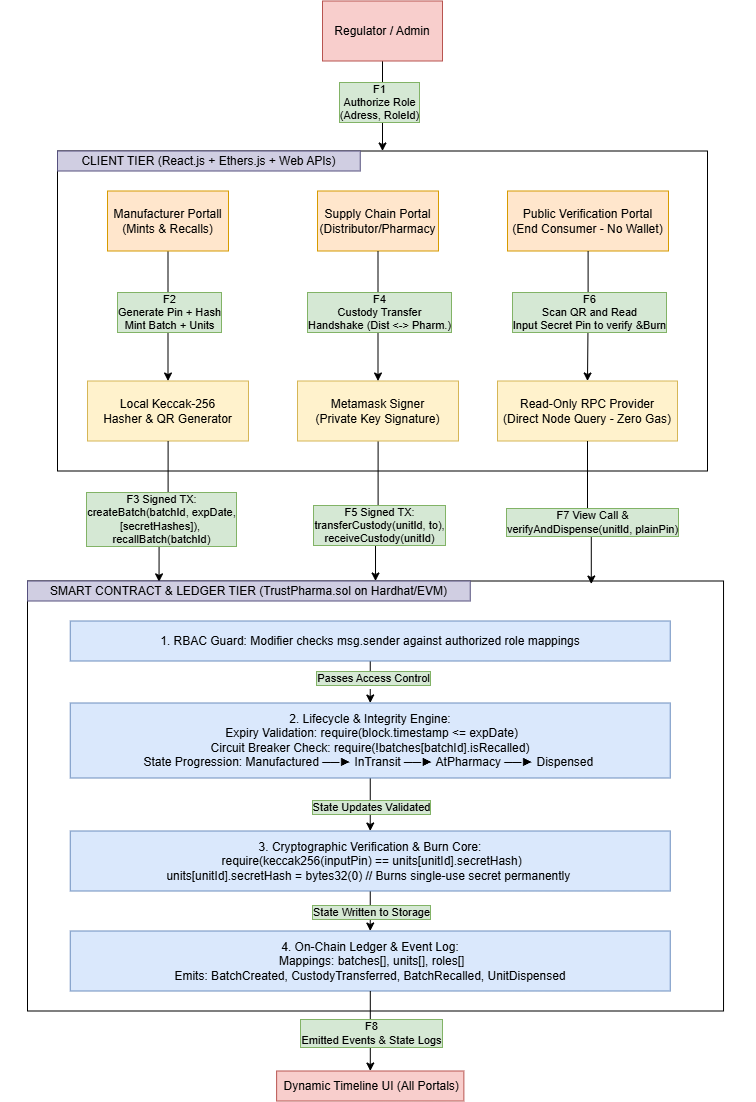

The diagram above was exported from draw.io. Its source (the exported page's mxGraphModel, read from the mxfile embedded in the PNG):
<mxGraphModel dx="2044" dy="1196" grid="1" gridSize="10" guides="1" tooltips="1" connect="1" arrows="1" fold="1" page="1" pageScale="1" pageWidth="850" pageHeight="1100" math="0" shadow="0">
  <root>
    <mxCell id="0" />
    <mxCell id="1" parent="0" />
    <mxCell id="anZvicfiYhPTn1f-ZB42-30" edge="1" parent="1" source="qhL_QRmlzMOKrn_8jdDg-84" style="edgeStyle=orthogonalEdgeStyle;rounded=0;orthogonalLoop=1;jettySize=auto;html=1;entryX=0.5;entryY=0;entryDx=0;entryDy=0;" target="qhL_QRmlzMOKrn_8jdDg-85">
      <mxGeometry relative="1" as="geometry" />
    </mxCell>
    <mxCell id="qhL_QRmlzMOKrn_8jdDg-84" parent="1" style="rounded=0;whiteSpace=wrap;html=1;fillColor=#f8cecc;strokeColor=#b85450;" value="Regulator / Admin" vertex="1">
      <mxGeometry height="60" width="120" x="415" y="110" as="geometry" />
    </mxCell>
    <mxCell id="qhL_QRmlzMOKrn_8jdDg-85" parent="1" style="whiteSpace=wrap;html=1;fillColor=none;rounded=0;" value="" vertex="1">
      <mxGeometry height="320" width="650" x="150" y="260" as="geometry" />
    </mxCell>
    <mxCell id="qhL_QRmlzMOKrn_8jdDg-89" edge="1" parent="1" source="qhL_QRmlzMOKrn_8jdDg-87" style="edgeStyle=orthogonalEdgeStyle;rounded=0;orthogonalLoop=1;jettySize=auto;html=1;" target="qhL_QRmlzMOKrn_8jdDg-88" value="">
      <mxGeometry relative="1" as="geometry" />
    </mxCell>
    <mxCell id="qhL_QRmlzMOKrn_8jdDg-90" connectable="0" parent="qhL_QRmlzMOKrn_8jdDg-89" style="edgeLabel;html=1;align=center;verticalAlign=middle;resizable=0;points=[];labelBackgroundColor=#d5e8d4;labelBorderColor=#82b366;" value="F2&lt;div&gt;Generate Pin + Hash&lt;/div&gt;&lt;div&gt;Mint Batch + Units&lt;/div&gt;" vertex="1">
      <mxGeometry relative="1" x="-0.0738" as="geometry">
        <mxPoint as="offset" />
      </mxGeometry>
    </mxCell>
    <mxCell id="qhL_QRmlzMOKrn_8jdDg-87" parent="1" style="rounded=0;whiteSpace=wrap;html=1;fillColor=#ffe6cc;strokeColor=#d79b00;" value="Manufacturer Portall&lt;div&gt;(Mints &amp;amp; Recalls)&lt;/div&gt;" vertex="1">
      <mxGeometry height="60" width="121" x="200" y="300" as="geometry" />
    </mxCell>
    <mxCell id="qhL_QRmlzMOKrn_8jdDg-88" parent="1" style="whiteSpace=wrap;html=1;fillColor=#fff2cc;rounded=0;strokeColor=#d6b656;" value="Local Keccak-256&lt;div&gt;Hasher &amp;amp; QR Generator&lt;/div&gt;" vertex="1">
      <mxGeometry height="60" width="161" x="180" y="490" as="geometry" />
    </mxCell>
    <mxCell id="qhL_QRmlzMOKrn_8jdDg-91" parent="1" style="rounded=0;whiteSpace=wrap;html=1;fillColor=#ffe6cc;strokeColor=#d79b00;" value="Supply Chain Portal&lt;div&gt;(Distributor/Pharmacy&lt;/div&gt;" vertex="1">
      <mxGeometry height="60" width="121" x="410" y="300" as="geometry" />
    </mxCell>
    <mxCell id="anZvicfiYhPTn1f-ZB42-7" edge="1" parent="1" source="qhL_QRmlzMOKrn_8jdDg-92" style="edgeStyle=orthogonalEdgeStyle;rounded=0;orthogonalLoop=1;jettySize=auto;html=1;entryX=0.5;entryY=0;entryDx=0;entryDy=0;" target="qhL_QRmlzMOKrn_8jdDg-102">
      <mxGeometry relative="1" as="geometry" />
    </mxCell>
    <mxCell id="anZvicfiYhPTn1f-ZB42-10" connectable="0" parent="anZvicfiYhPTn1f-ZB42-7" style="edgeLabel;html=1;align=center;verticalAlign=middle;resizable=0;points=[];labelBackgroundColor=#d5e8d4;labelBorderColor=#82b366;" value="F5 Signed TX:&lt;div&gt;transferCustody(unitId, to),&lt;/div&gt;&lt;div&gt;receiveCustody(unitId)&lt;/div&gt;" vertex="1">
      <mxGeometry relative="1" x="0.1992" y="3" as="geometry">
        <mxPoint as="offset" />
      </mxGeometry>
    </mxCell>
    <mxCell id="qhL_QRmlzMOKrn_8jdDg-92" parent="1" style="whiteSpace=wrap;html=1;fillColor=#fff2cc;rounded=0;strokeColor=#d6b656;" value="Metamask Signer&lt;div&gt;(Private Key Signature)&lt;/div&gt;" vertex="1">
      <mxGeometry height="60" width="161" x="390" y="490" as="geometry" />
    </mxCell>
    <mxCell id="qhL_QRmlzMOKrn_8jdDg-93" edge="1" parent="1" source="qhL_QRmlzMOKrn_8jdDg-91" style="edgeStyle=orthogonalEdgeStyle;rounded=0;orthogonalLoop=1;jettySize=auto;html=1;" target="qhL_QRmlzMOKrn_8jdDg-92" value="">
      <mxGeometry relative="1" as="geometry" />
    </mxCell>
    <mxCell id="qhL_QRmlzMOKrn_8jdDg-94" connectable="0" parent="qhL_QRmlzMOKrn_8jdDg-93" style="edgeLabel;html=1;align=center;verticalAlign=middle;resizable=0;points=[];labelBackgroundColor=#d5e8d4;labelBorderColor=#82b366;" value="F4&lt;div&gt;Custody Transfer&lt;/div&gt;&lt;div&gt;Handshake (Dist &amp;lt;-&amp;gt; Pharm.)&lt;/div&gt;" vertex="1">
      <mxGeometry relative="1" x="-0.0738" as="geometry">
        <mxPoint as="offset" />
      </mxGeometry>
    </mxCell>
    <mxCell id="anZvicfiYhPTn1f-ZB42-34" connectable="0" parent="qhL_QRmlzMOKrn_8jdDg-93" style="edgeLabel;html=1;align=center;verticalAlign=middle;resizable=0;points=[];labelBackgroundColor=#d5e8d4;labelBorderColor=#82b366;fillOpacity=75;" value="F1&lt;div&gt;Authorize Role&lt;/div&gt;&lt;div&gt;(Adress, RoleId)&lt;/div&gt;" vertex="1">
      <mxGeometry relative="1" x="-0.0738" as="geometry">
        <mxPoint y="-210" as="offset" />
      </mxGeometry>
    </mxCell>
    <mxCell id="qhL_QRmlzMOKrn_8jdDg-95" parent="1" style="rounded=0;whiteSpace=wrap;html=1;fillColor=#ffe6cc;strokeColor=#d79b00;" value="Public Verification Portal&lt;div&gt;(End Consumer - No Wallet)&lt;/div&gt;" vertex="1">
      <mxGeometry height="60" width="161" x="600" y="300" as="geometry" />
    </mxCell>
    <mxCell id="qhL_QRmlzMOKrn_8jdDg-96" parent="1" style="whiteSpace=wrap;html=1;fillColor=#fff2cc;rounded=0;strokeColor=#d6b656;" value="Read-Only RPC Provider&lt;div&gt;(Direct Node Query - Zero Gas)&lt;/div&gt;" vertex="1">
      <mxGeometry height="60" width="180" x="590" y="490" as="geometry" />
    </mxCell>
    <mxCell id="qhL_QRmlzMOKrn_8jdDg-97" edge="1" parent="1" source="qhL_QRmlzMOKrn_8jdDg-95" style="edgeStyle=orthogonalEdgeStyle;rounded=0;orthogonalLoop=1;jettySize=auto;html=1;" target="qhL_QRmlzMOKrn_8jdDg-96" value="">
      <mxGeometry relative="1" as="geometry" />
    </mxCell>
    <mxCell id="qhL_QRmlzMOKrn_8jdDg-98" connectable="0" parent="qhL_QRmlzMOKrn_8jdDg-97" style="edgeLabel;html=1;align=center;verticalAlign=middle;resizable=0;points=[];labelBackgroundColor=#d5e8d4;labelBorderColor=#82b366;" value="F6&lt;div&gt;Scan QR and Read&lt;/div&gt;&lt;div&gt;Input Secret Pin to verify &amp;amp;Burn&lt;/div&gt;" vertex="1">
      <mxGeometry relative="1" x="-0.0738" as="geometry">
        <mxPoint as="offset" />
      </mxGeometry>
    </mxCell>
    <UserObject label="CLIENT TIER (React.js + Ethers.js + Web APIs)" link="&#10;CLIENT TIER (React.js + Ethers.js + Web APIs)  &#10;&#10;" id="qhL_QRmlzMOKrn_8jdDg-101">
      <mxCell parent="1" style="text;html=1;whiteSpace=wrap;strokeColor=#56517e;fillColor=#d0cee2;align=center;verticalAlign=middle;rounded=0;" vertex="1">
        <mxGeometry height="20" width="302.75" x="150" y="260" as="geometry" />
      </mxCell>
    </UserObject>
    <mxCell id="anZvicfiYhPTn1f-ZB42-6" edge="1" parent="1" source="qhL_QRmlzMOKrn_8jdDg-88" style="edgeStyle=orthogonalEdgeStyle;rounded=0;orthogonalLoop=1;jettySize=auto;html=1;entryX=0.189;entryY=0.002;entryDx=0;entryDy=0;entryPerimeter=0;" target="qhL_QRmlzMOKrn_8jdDg-102">
      <mxGeometry relative="1" as="geometry" />
    </mxCell>
    <mxCell id="anZvicfiYhPTn1f-ZB42-9" connectable="0" parent="anZvicfiYhPTn1f-ZB42-6" style="edgeLabel;html=1;align=center;verticalAlign=middle;resizable=0;points=[];labelBackgroundColor=#d5e8d4;labelBorderColor=#82b366;" value="F3 Signed TX:&lt;div&gt;createBatch(batchId, expDate,&lt;/div&gt;&lt;div&gt;[secretHashes]),&amp;nbsp;&lt;/div&gt;&lt;div&gt;recallBatch(batchId)&lt;/div&gt;" vertex="1">
      <mxGeometry relative="1" x="0.1469" y="1" as="geometry">
        <mxPoint as="offset" />
      </mxGeometry>
    </mxCell>
    <mxCell id="anZvicfiYhPTn1f-ZB42-8" edge="1" parent="1" source="qhL_QRmlzMOKrn_8jdDg-96" style="edgeStyle=orthogonalEdgeStyle;rounded=0;orthogonalLoop=1;jettySize=auto;html=1;entryX=0.81;entryY=0.007;entryDx=0;entryDy=0;entryPerimeter=0;" target="qhL_QRmlzMOKrn_8jdDg-102">
      <mxGeometry relative="1" as="geometry" />
    </mxCell>
    <mxCell id="anZvicfiYhPTn1f-ZB42-11" connectable="0" parent="anZvicfiYhPTn1f-ZB42-8" style="edgeLabel;html=1;align=center;verticalAlign=middle;resizable=0;points=[];labelBackgroundColor=#d5e8d4;labelBorderColor=#82b366;" value="F7 View Call &amp;amp;&lt;div&gt;verifyAndDispense(unitId, plainPin)&lt;/div&gt;" vertex="1">
      <mxGeometry relative="1" x="0.1374" as="geometry">
        <mxPoint as="offset" />
      </mxGeometry>
    </mxCell>
    <mxCell id="anZvicfiYhPTn1f-ZB42-2" connectable="0" parent="1" style="group;opacity=80;" value="" vertex="1">
      <mxGeometry height="460" width="755.5" x="92.75" y="680" as="geometry" />
    </mxCell>
    <mxCell id="qhL_QRmlzMOKrn_8jdDg-102" parent="anZvicfiYhPTn1f-ZB42-2" style="whiteSpace=wrap;html=1;fillColor=none;rounded=0;movable=1;resizable=1;rotatable=1;deletable=1;editable=1;locked=0;connectable=1;" value="" vertex="1">
      <mxGeometry height="430" width="696.03" x="27.25" y="10" as="geometry" />
    </mxCell>
    <UserObject label="SMART CONTRACT &amp;amp; LEDGER TIER (TrustPharma.sol on Hardhat/EVM)" link="&#10;SMART CONTRACT &amp;amp; LEDGER TIER (TrustPharma.sol on Hardhat/EVM) &#10;&#10;" id="qhL_QRmlzMOKrn_8jdDg-106">
      <mxCell parent="anZvicfiYhPTn1f-ZB42-2" style="text;html=1;whiteSpace=wrap;strokeColor=#56517e;fillColor=#d0cee2;align=center;verticalAlign=middle;rounded=0;movable=1;resizable=1;rotatable=1;deletable=1;editable=1;locked=0;connectable=1;" vertex="1">
        <mxGeometry height="20" width="442.75" x="27.25" y="10" as="geometry" />
      </mxCell>
    </UserObject>
    <mxCell id="anZvicfiYhPTn1f-ZB42-16" edge="1" parent="anZvicfiYhPTn1f-ZB42-2" source="anZvicfiYhPTn1f-ZB42-12" style="edgeStyle=orthogonalEdgeStyle;rounded=0;orthogonalLoop=1;jettySize=auto;html=1;entryX=0.5;entryY=0;entryDx=0;entryDy=0;" target="anZvicfiYhPTn1f-ZB42-13" value="">
      <mxGeometry relative="1" as="geometry" />
    </mxCell>
    <mxCell id="anZvicfiYhPTn1f-ZB42-20" connectable="0" parent="anZvicfiYhPTn1f-ZB42-16" style="edgeLabel;html=1;align=center;verticalAlign=middle;resizable=0;points=[];" value="Text" vertex="1">
      <mxGeometry relative="1" x="-0.0815" y="-2" as="geometry">
        <mxPoint as="offset" />
      </mxGeometry>
    </mxCell>
    <mxCell id="anZvicfiYhPTn1f-ZB42-21" connectable="0" parent="anZvicfiYhPTn1f-ZB42-16" style="edgeLabel;html=1;align=center;verticalAlign=middle;resizable=0;points=[];labelBackgroundColor=#d5e8d4;labelBorderColor=#82b366;" value=" Passes Access Control  " vertex="1">
      <mxGeometry relative="1" x="-0.2296" y="2" as="geometry">
        <mxPoint as="offset" />
      </mxGeometry>
    </mxCell>
    <mxCell id="anZvicfiYhPTn1f-ZB42-12" parent="anZvicfiYhPTn1f-ZB42-2" style="rounded=0;whiteSpace=wrap;html=1;fillColor=#dae8fc;align=center;strokeColor=#6c8ebf;" value="&amp;nbsp;1. RBAC Guard: Modifier checks msg.sender against authorized role mappings&amp;nbsp;" vertex="1">
      <mxGeometry height="40" width="600" x="70" y="50" as="geometry" />
    </mxCell>
    <mxCell id="anZvicfiYhPTn1f-ZB42-17" edge="1" parent="anZvicfiYhPTn1f-ZB42-2" source="anZvicfiYhPTn1f-ZB42-13" style="edgeStyle=orthogonalEdgeStyle;rounded=0;orthogonalLoop=1;jettySize=auto;html=1;entryX=0.5;entryY=0;entryDx=0;entryDy=0;" target="anZvicfiYhPTn1f-ZB42-14">
      <mxGeometry relative="1" as="geometry" />
    </mxCell>
    <mxCell id="anZvicfiYhPTn1f-ZB42-22" connectable="0" parent="anZvicfiYhPTn1f-ZB42-17" style="edgeLabel;html=1;align=center;verticalAlign=middle;resizable=0;points=[];labelBackgroundColor=#d5e8d4;labelBorderColor=#82b366;" value="State Updates Validated " vertex="1">
      <mxGeometry relative="1" x="0.2699" y="-2" as="geometry">
        <mxPoint x="2" y="-6" as="offset" />
      </mxGeometry>
    </mxCell>
    <mxCell id="anZvicfiYhPTn1f-ZB42-13" parent="anZvicfiYhPTn1f-ZB42-2" style="rounded=0;whiteSpace=wrap;html=1;fillColor=#dae8fc;strokeColor=#6c8ebf;" value="2. Lifecycle &amp;amp; Integrity Engine:&lt;div&gt;&lt;span style=&quot;background-color: transparent; color: light-dark(rgb(0, 0, 0), rgb(255, 255, 255));&quot;&gt;&amp;nbsp;Expiry Validation: require(block.timestamp &amp;lt;= expDate)&lt;/span&gt;&lt;br&gt;&lt;span style=&quot;background-color: transparent; color: light-dark(rgb(0, 0, 0), rgb(255, 255, 255));&quot;&gt;Circuit Breaker Check: require(!batches[batchId].isRecalled)&lt;/span&gt;&lt;br&gt;&lt;span style=&quot;background-color: transparent; color: light-dark(rgb(0, 0, 0), rgb(255, 255, 255));&quot;&gt;State Progression: Manufactured ──► InTransit ──► AtPharmacy ──► Dispensed&amp;nbsp;&lt;/span&gt;&lt;/div&gt;" vertex="1">
      <mxGeometry height="75" width="600" x="70" y="132" as="geometry" />
    </mxCell>
    <mxCell id="anZvicfiYhPTn1f-ZB42-19" edge="1" parent="anZvicfiYhPTn1f-ZB42-2" source="anZvicfiYhPTn1f-ZB42-14" style="edgeStyle=orthogonalEdgeStyle;rounded=0;orthogonalLoop=1;jettySize=auto;html=1;entryX=0.5;entryY=0;entryDx=0;entryDy=0;" target="anZvicfiYhPTn1f-ZB42-15">
      <mxGeometry relative="1" as="geometry" />
    </mxCell>
    <mxCell id="anZvicfiYhPTn1f-ZB42-23" connectable="0" parent="anZvicfiYhPTn1f-ZB42-19" style="edgeLabel;html=1;align=center;verticalAlign=middle;resizable=0;points=[];labelBackgroundColor=#d5e8d4;labelBorderColor=#82b366;" value="State Written to Storage  " vertex="1">
      <mxGeometry relative="1" x="-0.5694" y="-1" as="geometry">
        <mxPoint x="1" y="12" as="offset" />
      </mxGeometry>
    </mxCell>
    <mxCell id="anZvicfiYhPTn1f-ZB42-14" parent="anZvicfiYhPTn1f-ZB42-2" style="rounded=0;whiteSpace=wrap;html=1;fillColor=#dae8fc;align=center;strokeColor=#6c8ebf;" value="3. Cryptographic Verification &amp;amp; Burn Core:&lt;div&gt;&amp;nbsp;require(keccak256(inputPin) == units[unitId].secretHash)&lt;/div&gt;&lt;div&gt;units[unitId].secretHash = bytes32(0)  // Burns single-use secret permanently&amp;nbsp;&lt;/div&gt;" vertex="1">
      <mxGeometry height="60" width="600" x="70" y="260" as="geometry" />
    </mxCell>
    <mxCell id="anZvicfiYhPTn1f-ZB42-15" parent="anZvicfiYhPTn1f-ZB42-2" style="rounded=0;whiteSpace=wrap;html=1;fillColor=#dae8fc;strokeColor=#6c8ebf;" value="4. On-Chain Ledger &amp;amp; Event Log:&lt;div&gt;&amp;nbsp;Mappings: batches[], units[], roles[]     &lt;/div&gt;&lt;div&gt;Emits: BatchCreated, CustodyTransferred, BatchRecalled, UnitDispensed&lt;/div&gt;" vertex="1">
      <mxGeometry height="60" width="600" x="70" y="360" as="geometry" />
    </mxCell>
    <mxCell id="anZvicfiYhPTn1f-ZB42-25" parent="1" style="whiteSpace=wrap;html=1;fillColor=#f8cecc;rounded=0;strokeColor=#b85450;" value="&amp;nbsp;Dynamic Timeline UI (All Portals)" vertex="1">
      <mxGeometry height="30" width="187.25" x="369.12" y="1180" as="geometry" />
    </mxCell>
    <mxCell id="anZvicfiYhPTn1f-ZB42-26" edge="1" parent="1" source="anZvicfiYhPTn1f-ZB42-15" style="edgeStyle=orthogonalEdgeStyle;rounded=0;orthogonalLoop=1;jettySize=auto;html=1;" target="anZvicfiYhPTn1f-ZB42-25" value="">
      <mxGeometry relative="1" as="geometry" />
    </mxCell>
    <mxCell id="anZvicfiYhPTn1f-ZB42-27" connectable="0" parent="anZvicfiYhPTn1f-ZB42-26" style="edgeLabel;html=1;align=center;verticalAlign=middle;resizable=0;points=[];labelBackgroundColor=#d5e8d4;labelBorderColor=#82b366;" value="F8&lt;div&gt;Emitted Events &amp;amp; State Logs&lt;/div&gt;" vertex="1">
      <mxGeometry relative="1" x="-0.0219" as="geometry">
        <mxPoint y="1" as="offset" />
      </mxGeometry>
    </mxCell>
  </root>
</mxGraphModel>